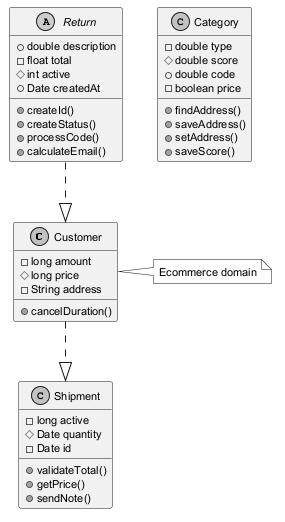

The diagram above was rendered by PlantUML. Its source (embedded in the PNG):
@startuml
skinparam monochrome true
skinparam defaultFontSize 11
class Customer {
  -long amount
  #long price
  -String address
  +cancelDuration()
}
class Category {
  -double type
  #double score
  +double code
  -boolean price
  +findAddress()
  +saveAddress()
  +setAddress()
  +saveScore()
}
abstract class Return {
  +double description
  -float total
  #int active
  +Date createdAt
  +createId()
  +createStatus()
  +processCode()
  +calculateEmail()
}
class Shipment {
  -long active
  #Date quantity
  -Date id
  +validateTotal()
  +getPrice()
  +sendNote()
}
Customer ..|> Shipment
Return ..|> Customer
note right of Customer : Ecommerce domain
@enduml